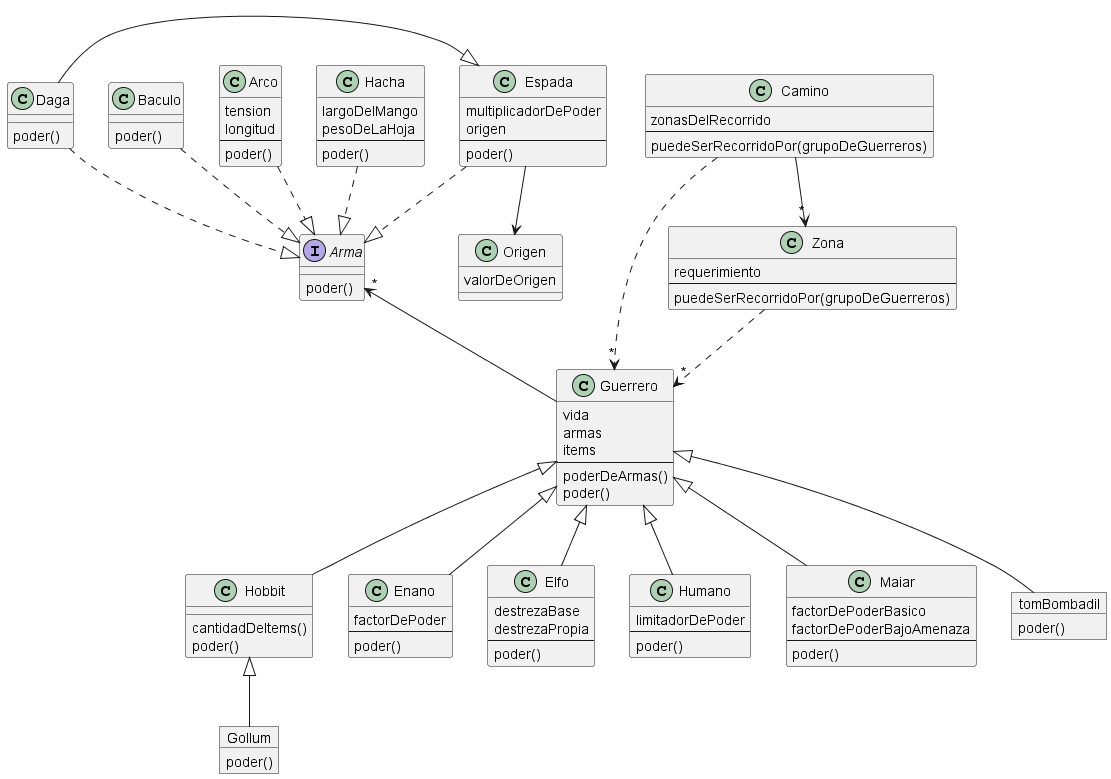

The diagram above was rendered by PlantUML. Its source (embedded in the PNG):
@startuml

interface Arma {
    poder()
}

class Espada {
    multiplicadorDePoder
    origen
    --
    poder()
}

class Origen {
    valorDeOrigen
}

class Baculo {
    poder()
}

class Daga {
    poder()
}

class Arco {
    tension
    longitud
    --
    poder()
}

class Hacha {
    largoDelMango
    pesoDeLaHoja
    --
    poder()
}

class Guerrero {
    vida
    armas
    items
    --
    poderDeArmas()
    poder()
}

class Hobbit {
    cantidadDeItems()
    poder()
}

class Enano {
    factorDePoder
    --
    poder()
}

class Elfo {
    destrezaBase
    destrezaPropia
    --
    poder()
}

class Humano {
    limitadorDePoder
    --
    poder()
}

class Maiar {
    factorDePoderBasico
    factorDePoderBajoAmenaza
    --
    poder()
}

object tomBombadil {
    poder()
}

object Gollum {
    poder()
}

class Zona {
    requerimiento
    --
    puedeSerRecorridoPor(grupoDeGuerreros)
}

class Camino {
    zonasDelRecorrido
    --
    puedeSerRecorridoPor(grupoDeGuerreros)
}

Espada -d-> Origen
Espada .d.|> Arma
Daga -r-|> Espada
Daga .d.|> Arma
Baculo .d.|> Arma
Arco .d.|> Arma
Hacha .d.|> Arma

Guerrero -u->"*" Arma
Hobbit -u-|> Guerrero
Enano -u-|> Guerrero
Elfo -u-|> Guerrero
Humano -u-|> Guerrero
Maiar -u-|> Guerrero
tomBombadil -u-|> Guerrero
Gollum -u-|> Hobbit

Zona .d.>"*" Guerrero
Camino .d.>"*" Guerrero
Camino -d->"*" Zona

@enduml